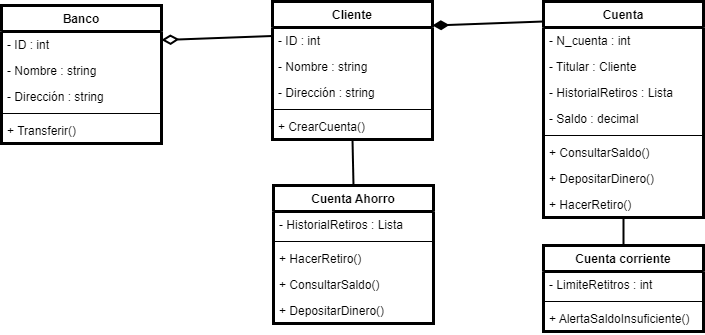

The diagram above was exported from draw.io. Its source (the exported page's mxGraphModel, read from the mxfile embedded in the PNG):
<mxGraphModel dx="187" dy="16" grid="0" gridSize="10" guides="1" tooltips="1" connect="1" arrows="1" fold="1" page="0" pageScale="1" pageWidth="850" pageHeight="1100" math="0" shadow="0">
  <root>
    <mxCell id="0" />
    <mxCell id="1" parent="0" />
    <mxCell id="2" value="Banco" style="swimlane;fontStyle=1;align=center;verticalAlign=top;childLayout=stackLayout;horizontal=1;startSize=26;horizontalStack=0;resizeParent=1;resizeParentMax=0;resizeLast=0;collapsible=1;marginBottom=0;strokeWidth=3;" vertex="1" parent="1">
      <mxGeometry x="1066" y="964" width="160" height="138" as="geometry" />
    </mxCell>
    <mxCell id="3" value="- ID : int" style="text;strokeColor=none;fillColor=none;align=left;verticalAlign=top;spacingLeft=4;spacingRight=4;overflow=hidden;rotatable=0;points=[[0,0.5],[1,0.5]];portConstraint=eastwest;strokeWidth=3;" vertex="1" parent="2">
      <mxGeometry y="26" width="160" height="26" as="geometry" />
    </mxCell>
    <mxCell id="4" value="- Nombre : string" style="text;strokeColor=none;fillColor=none;align=left;verticalAlign=top;spacingLeft=4;spacingRight=4;overflow=hidden;rotatable=0;points=[[0,0.5],[1,0.5]];portConstraint=eastwest;strokeWidth=3;" vertex="1" parent="2">
      <mxGeometry y="52" width="160" height="26" as="geometry" />
    </mxCell>
    <mxCell id="5" value="- Dirección : string" style="text;strokeColor=none;fillColor=none;align=left;verticalAlign=top;spacingLeft=4;spacingRight=4;overflow=hidden;rotatable=0;points=[[0,0.5],[1,0.5]];portConstraint=eastwest;strokeWidth=3;" vertex="1" parent="2">
      <mxGeometry y="78" width="160" height="26" as="geometry" />
    </mxCell>
    <mxCell id="6" value="" style="line;strokeWidth=1;fillColor=none;align=left;verticalAlign=middle;spacingTop=-1;spacingLeft=3;spacingRight=3;rotatable=0;labelPosition=right;points=[];portConstraint=eastwest;strokeColor=inherit;" vertex="1" parent="2">
      <mxGeometry y="104" width="160" height="8" as="geometry" />
    </mxCell>
    <mxCell id="7" value="+ Transferir()" style="text;strokeColor=none;fillColor=none;align=left;verticalAlign=top;spacingLeft=4;spacingRight=4;overflow=hidden;rotatable=0;points=[[0,0.5],[1,0.5]];portConstraint=eastwest;strokeWidth=3;" vertex="1" parent="2">
      <mxGeometry y="112" width="160" height="26" as="geometry" />
    </mxCell>
    <mxCell id="8" value="Cliente" style="swimlane;fontStyle=1;align=center;verticalAlign=top;childLayout=stackLayout;horizontal=1;startSize=26;horizontalStack=0;resizeParent=1;resizeParentMax=0;resizeLast=0;collapsible=1;marginBottom=0;strokeWidth=3;" vertex="1" parent="1">
      <mxGeometry x="1337" y="960" width="160" height="138" as="geometry" />
    </mxCell>
    <mxCell id="9" value="- ID : int" style="text;strokeColor=none;fillColor=none;align=left;verticalAlign=top;spacingLeft=4;spacingRight=4;overflow=hidden;rotatable=0;points=[[0,0.5],[1,0.5]];portConstraint=eastwest;strokeWidth=3;" vertex="1" parent="8">
      <mxGeometry y="26" width="160" height="26" as="geometry" />
    </mxCell>
    <mxCell id="10" value="- Nombre : string" style="text;strokeColor=none;fillColor=none;align=left;verticalAlign=top;spacingLeft=4;spacingRight=4;overflow=hidden;rotatable=0;points=[[0,0.5],[1,0.5]];portConstraint=eastwest;strokeWidth=3;" vertex="1" parent="8">
      <mxGeometry y="52" width="160" height="26" as="geometry" />
    </mxCell>
    <mxCell id="11" value="- Dirección : string" style="text;strokeColor=none;fillColor=none;align=left;verticalAlign=top;spacingLeft=4;spacingRight=4;overflow=hidden;rotatable=0;points=[[0,0.5],[1,0.5]];portConstraint=eastwest;strokeWidth=3;" vertex="1" parent="8">
      <mxGeometry y="78" width="160" height="26" as="geometry" />
    </mxCell>
    <mxCell id="12" value="" style="line;strokeWidth=1;fillColor=none;align=left;verticalAlign=middle;spacingTop=-1;spacingLeft=3;spacingRight=3;rotatable=0;labelPosition=right;points=[];portConstraint=eastwest;strokeColor=inherit;" vertex="1" parent="8">
      <mxGeometry y="104" width="160" height="8" as="geometry" />
    </mxCell>
    <mxCell id="13" value="+ CrearCuenta()" style="text;strokeColor=none;fillColor=none;align=left;verticalAlign=top;spacingLeft=4;spacingRight=4;overflow=hidden;rotatable=0;points=[[0,0.5],[1,0.5]];portConstraint=eastwest;strokeWidth=3;" vertex="1" parent="8">
      <mxGeometry y="112" width="160" height="26" as="geometry" />
    </mxCell>
    <mxCell id="14" value="Cuenta Ahorro" style="swimlane;fontStyle=1;align=center;verticalAlign=top;childLayout=stackLayout;horizontal=1;startSize=26;horizontalStack=0;resizeParent=1;resizeParentMax=0;resizeLast=0;collapsible=1;marginBottom=0;strokeWidth=3;" vertex="1" parent="1">
      <mxGeometry x="1338" y="1144" width="160" height="138" as="geometry" />
    </mxCell>
    <mxCell id="15" value="- HistorialRetiros : Lista" style="text;strokeColor=none;fillColor=none;align=left;verticalAlign=top;spacingLeft=4;spacingRight=4;overflow=hidden;rotatable=0;points=[[0,0.5],[1,0.5]];portConstraint=eastwest;strokeWidth=3;" vertex="1" parent="14">
      <mxGeometry y="26" width="160" height="26" as="geometry" />
    </mxCell>
    <mxCell id="16" value="" style="line;strokeWidth=1;fillColor=none;align=left;verticalAlign=middle;spacingTop=-1;spacingLeft=3;spacingRight=3;rotatable=0;labelPosition=right;points=[];portConstraint=eastwest;strokeColor=inherit;" vertex="1" parent="14">
      <mxGeometry y="52" width="160" height="8" as="geometry" />
    </mxCell>
    <mxCell id="17" value="+ HacerRetiro()" style="text;strokeColor=none;fillColor=none;align=left;verticalAlign=top;spacingLeft=4;spacingRight=4;overflow=hidden;rotatable=0;points=[[0,0.5],[1,0.5]];portConstraint=eastwest;strokeWidth=3;" vertex="1" parent="14">
      <mxGeometry y="60" width="160" height="26" as="geometry" />
    </mxCell>
    <mxCell id="18" value="+ ConsultarSaldo()" style="text;strokeColor=none;fillColor=none;align=left;verticalAlign=top;spacingLeft=4;spacingRight=4;overflow=hidden;rotatable=0;points=[[0,0.5],[1,0.5]];portConstraint=eastwest;strokeWidth=3;" vertex="1" parent="14">
      <mxGeometry y="86" width="160" height="26" as="geometry" />
    </mxCell>
    <mxCell id="19" value="+ DepositarDinero()" style="text;strokeColor=none;fillColor=none;align=left;verticalAlign=top;spacingLeft=4;spacingRight=4;overflow=hidden;rotatable=0;points=[[0,0.5],[1,0.5]];portConstraint=eastwest;strokeWidth=3;" vertex="1" parent="14">
      <mxGeometry y="112" width="160" height="26" as="geometry" />
    </mxCell>
    <mxCell id="20" value="Cuenta" style="swimlane;fontStyle=1;align=center;verticalAlign=top;childLayout=stackLayout;horizontal=1;startSize=26;horizontalStack=0;resizeParent=1;resizeParentMax=0;resizeLast=0;collapsible=1;marginBottom=0;strokeWidth=3;" vertex="1" parent="1">
      <mxGeometry x="1608" y="960" width="160" height="216" as="geometry" />
    </mxCell>
    <mxCell id="21" value="- N_cuenta : int" style="text;strokeColor=none;fillColor=none;align=left;verticalAlign=top;spacingLeft=4;spacingRight=4;overflow=hidden;rotatable=0;points=[[0,0.5],[1,0.5]];portConstraint=eastwest;strokeWidth=3;" vertex="1" parent="20">
      <mxGeometry y="26" width="160" height="26" as="geometry" />
    </mxCell>
    <mxCell id="22" value="- Titular : Cliente" style="text;strokeColor=none;fillColor=none;align=left;verticalAlign=top;spacingLeft=4;spacingRight=4;overflow=hidden;rotatable=0;points=[[0,0.5],[1,0.5]];portConstraint=eastwest;strokeWidth=3;" vertex="1" parent="20">
      <mxGeometry y="52" width="160" height="26" as="geometry" />
    </mxCell>
    <mxCell id="23" value="- HistorialRetiros : Lista" style="text;strokeColor=none;fillColor=none;align=left;verticalAlign=top;spacingLeft=4;spacingRight=4;overflow=hidden;rotatable=0;points=[[0,0.5],[1,0.5]];portConstraint=eastwest;strokeWidth=3;" vertex="1" parent="20">
      <mxGeometry y="78" width="160" height="26" as="geometry" />
    </mxCell>
    <mxCell id="24" value="- Saldo : decimal" style="text;strokeColor=none;fillColor=none;align=left;verticalAlign=top;spacingLeft=4;spacingRight=4;overflow=hidden;rotatable=0;points=[[0,0.5],[1,0.5]];portConstraint=eastwest;strokeWidth=3;" vertex="1" parent="20">
      <mxGeometry y="104" width="160" height="26" as="geometry" />
    </mxCell>
    <mxCell id="25" value="" style="line;strokeWidth=1;fillColor=none;align=left;verticalAlign=middle;spacingTop=-1;spacingLeft=3;spacingRight=3;rotatable=0;labelPosition=right;points=[];portConstraint=eastwest;strokeColor=inherit;" vertex="1" parent="20">
      <mxGeometry y="130" width="160" height="8" as="geometry" />
    </mxCell>
    <mxCell id="26" value="+ ConsultarSaldo()" style="text;strokeColor=none;fillColor=none;align=left;verticalAlign=top;spacingLeft=4;spacingRight=4;overflow=hidden;rotatable=0;points=[[0,0.5],[1,0.5]];portConstraint=eastwest;strokeWidth=3;" vertex="1" parent="20">
      <mxGeometry y="138" width="160" height="26" as="geometry" />
    </mxCell>
    <mxCell id="27" value="+ DepositarDinero()" style="text;strokeColor=none;fillColor=none;align=left;verticalAlign=top;spacingLeft=4;spacingRight=4;overflow=hidden;rotatable=0;points=[[0,0.5],[1,0.5]];portConstraint=eastwest;strokeWidth=3;" vertex="1" parent="20">
      <mxGeometry y="164" width="160" height="26" as="geometry" />
    </mxCell>
    <mxCell id="28" value="+ HacerRetiro()" style="text;strokeColor=none;fillColor=none;align=left;verticalAlign=top;spacingLeft=4;spacingRight=4;overflow=hidden;rotatable=0;points=[[0,0.5],[1,0.5]];portConstraint=eastwest;strokeWidth=3;" vertex="1" parent="20">
      <mxGeometry y="190" width="160" height="26" as="geometry" />
    </mxCell>
    <mxCell id="29" value="Cuenta corriente" style="swimlane;fontStyle=1;align=center;verticalAlign=top;childLayout=stackLayout;horizontal=1;startSize=26;horizontalStack=0;resizeParent=1;resizeParentMax=0;resizeLast=0;collapsible=1;marginBottom=0;strokeWidth=3;" vertex="1" parent="1">
      <mxGeometry x="1608" y="1204" width="160" height="86" as="geometry" />
    </mxCell>
    <mxCell id="30" value="- LimiteRetitros : int" style="text;strokeColor=none;fillColor=none;align=left;verticalAlign=top;spacingLeft=4;spacingRight=4;overflow=hidden;rotatable=0;points=[[0,0.5],[1,0.5]];portConstraint=eastwest;strokeWidth=3;" vertex="1" parent="29">
      <mxGeometry y="26" width="160" height="26" as="geometry" />
    </mxCell>
    <mxCell id="31" value="" style="line;strokeWidth=1;fillColor=none;align=left;verticalAlign=middle;spacingTop=-1;spacingLeft=3;spacingRight=3;rotatable=0;labelPosition=right;points=[];portConstraint=eastwest;strokeColor=inherit;" vertex="1" parent="29">
      <mxGeometry y="52" width="160" height="8" as="geometry" />
    </mxCell>
    <mxCell id="32" value="+ AlertaSaldoInsuficiente()" style="text;strokeColor=none;fillColor=none;align=left;verticalAlign=top;spacingLeft=4;spacingRight=4;overflow=hidden;rotatable=0;points=[[0,0.5],[1,0.5]];portConstraint=eastwest;strokeWidth=3;" vertex="1" parent="29">
      <mxGeometry y="60" width="160" height="26" as="geometry" />
    </mxCell>
    <mxCell id="33" value="" style="endArrow=diamondThin;endFill=0;endSize=12;html=1;strokeWidth=2;exitX=0;exitY=0.25;exitDx=0;exitDy=0;entryX=1;entryY=0.25;entryDx=0;entryDy=0;" edge="1" parent="1" source="8" target="2">
      <mxGeometry width="160" relative="1" as="geometry">
        <mxPoint x="1109" y="1151" as="sourcePoint" />
        <mxPoint x="1269" y="1151" as="targetPoint" />
      </mxGeometry>
    </mxCell>
    <mxCell id="34" value="" style="endArrow=diamondThin;endFill=1;endSize=11;html=1;strokeWidth=2;exitX=0;exitY=0.25;exitDx=0;exitDy=0;entryX=1;entryY=0.25;entryDx=0;entryDy=0;" edge="1" parent="1">
      <mxGeometry width="160" relative="1" as="geometry">
        <mxPoint x="1607.9999999999998" y="980" as="sourcePoint" />
        <mxPoint x="1497" y="984" as="targetPoint" />
      </mxGeometry>
    </mxCell>
    <mxCell id="35" value="" style="endArrow=none;endFill=0;endSize=12;html=1;strokeWidth=2;exitX=0.5;exitY=1;exitDx=0;exitDy=0;entryX=0.5;entryY=0;entryDx=0;entryDy=0;" edge="1" parent="1" source="20" target="29">
      <mxGeometry width="160" relative="1" as="geometry">
        <mxPoint x="1668" y="1073" as="sourcePoint" />
        <mxPoint x="1828" y="1073" as="targetPoint" />
      </mxGeometry>
    </mxCell>
    <mxCell id="36" value="" style="endArrow=none;endFill=0;endSize=12;html=1;strokeWidth=2;exitX=0.5;exitY=1;exitDx=0;exitDy=0;entryX=0.5;entryY=0;entryDx=0;entryDy=0;" edge="1" parent="1" source="8" target="14">
      <mxGeometry width="160" relative="1" as="geometry">
        <mxPoint x="1419" y="1081" as="sourcePoint" />
        <mxPoint x="1579" y="1081" as="targetPoint" />
      </mxGeometry>
    </mxCell>
  </root>
</mxGraphModel>